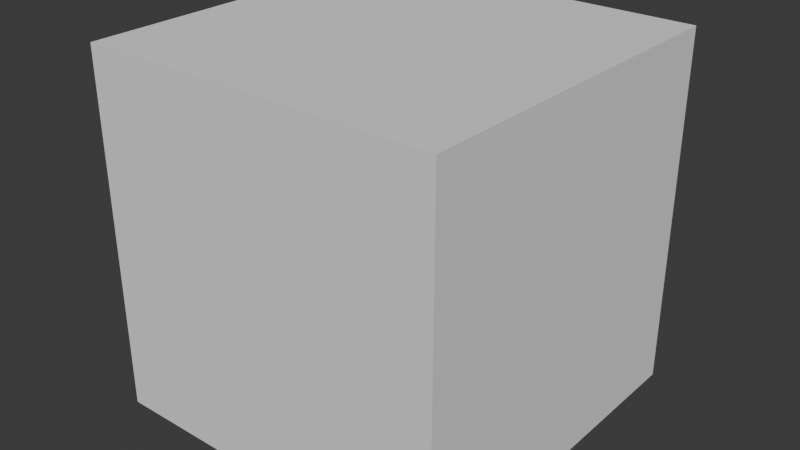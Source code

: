 # Source: HumanoidLight_template.blend  (saved by Blender 5.1.30; exported with 4.5.12 LTS)
import bpy
from mathutils import Matrix  # noqa: F401  (used for matrix-valued properties, if any)

bpy.ops.wm.read_factory_settings(use_empty=True)
scene = bpy.context.scene
scene.name = 'Scene'

# ---- collections
col_collection = bpy.data.collections.new('Collection'); scene.collection.children.link(col_collection)

# ---- world
world_world = bpy.data.worlds.new('World'); scene.world = world_world
world_world.use_nodes = True; world_world.node_tree.nodes.clear()
_N = world_world.node_tree.nodes; _L = world_world.node_tree.links
n0 = _N.new('ShaderNodeOutputWorld'); n0.name = 'World Output'; n0.location = (200, 100)
n1 = _N.new('ShaderNodeBackground'); n1.name = 'Background'; n1.location = (-200, 100)
n1.inputs[0].default_value = (0.05088, 0.05088, 0.05088, 1.0)
_L.new(n1.outputs[0], n0.inputs[0])
n0.is_active_output = True
world_world.color = (0.05088, 0.05088, 0.05088)
world_world.sun_shadow_jitter_overblur = 0.0

# ---- meshes
me_cube_002 = bpy.data.meshes.new('Cube.002')
me_cube_002.from_pydata([(-0.225, -0.225, -0.225), (-0.225, -0.225, 0.225), (-0.225, 0.225, -0.225), (-0.225, 0.225, 0.225), (0.225, -0.225, -0.225), (0.225, -0.225, 0.225), (0.225, 0.225, -0.225), (0.225, 0.225, 0.225)], [], [(0, 1, 3, 2), (2, 3, 7, 6), (6, 7, 5, 4), (4, 5, 1, 0), (2, 6, 4, 0), (7, 3, 1, 5)])
_uv = me_cube_002.uv_layers.new(name='UVMap')
_uv.uv.foreach_set('vector', [0.25, 8.659e-05, 0.5, 8.659e-05, 0.5, 0.25, 0.25, 0.25, 0.25, 0.25, 0.5, 0.25, 0.5, 0.5, 0.25, 0.5, 0.25, 0.5, 0.5, 0.5, 0.5, 0.75, 0.25, 0.75, 0.25, 0.75, 0.5, 0.75, 0.5, 0.9999, 0.25, 0.9999, 8.659e-05, 0.5, 0.25, 0.5, 0.25, 0.75, 8.659e-05, 0.75, 0.5, 0.5, 0.75, 0.5, 0.75, 0.75, 0.5, 0.75])
me_cube_002.update()
arm_armature_001 = bpy.data.armatures.new('Armature.001')  # bones are not reproduced

# ---- objects
ob_humanoidlight_armature = bpy.data.objects.new('HumanoidLight_Armature', arm_armature_001)
ob_humanoidlight_body = bpy.data.objects.new('HumanoidLight_Body', me_cube_002)

# ---- transforms, parenting, visibility, modifiers, constraints
ob_humanoidlight_armature.location = (0.0, 0.0, 0.0)
ob_humanoidlight_body.parent = ob_humanoidlight_armature
ob_humanoidlight_body.location = (0.0, 1.0, 0.0)
_m = ob_humanoidlight_body.modifiers.new('Armature', 'ARMATURE')
_m.object = ob_humanoidlight_armature

# ---- collection membership
col_collection.objects.link(ob_humanoidlight_armature)
col_collection.objects.link(ob_humanoidlight_body)

# ---- scene / render settings (as saved in the file)
scene.frame_start = 1; scene.frame_end = 250; scene.frame_set(1)
scene.render.engine = 'BLENDER_EEVEE_NEXT'
scene.render.bake_bias = 0.0
scene.render.bake_samples = 0
scene.cycles.sampling_pattern = 'TABULATED_SOBOL'
scene.eevee.use_volume_custom_range = False
bpy.context.view_layer.update()

# ---- added for rendering (the .blend has no active camera and no usable light): camera, sun
cam_auto = bpy.data.cameras.new('AutoCamera')
cam_auto.lens = 50.0
cam_auto.sensor_width = 36.0
cam_auto.clip_end = 1000.0
ob_auto_camera = bpy.data.objects.new('AutoCamera', cam_auto)
scene.collection.objects.link(ob_auto_camera)
ob_auto_camera.location = (0.721141, 0.134631, 0.576913)
ob_auto_camera.rotation_euler = (1.09748, -7.21219e-08, 0.694738)
scene.camera = ob_auto_camera
light_auto_sun = bpy.data.lights.new('AutoSun', 'SUN')
light_auto_sun.energy = 3.0
light_auto_sun.angle = 0.0523599
ob_auto_sun = bpy.data.objects.new('AutoSun', light_auto_sun)
scene.collection.objects.link(ob_auto_sun)
ob_auto_sun.rotation_euler = (0.872665, 0.174533, 0.523599)
bpy.context.view_layer.update()
